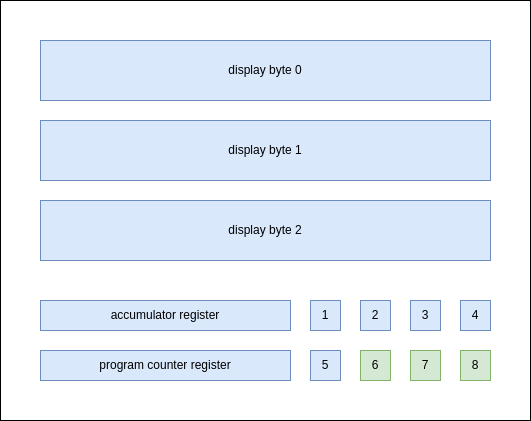

The diagram above was exported from draw.io. Its source (the exported page's mxGraphModel, read from the mxfile embedded in the PNG):
<mxGraphModel dx="2602" dy="1154" grid="1" gridSize="10" guides="1" tooltips="1" connect="1" arrows="1" fold="1" page="1" pageScale="1" pageWidth="850" pageHeight="1100" math="0" shadow="0">
  <root>
    <mxCell id="0" />
    <mxCell id="1" parent="0" />
    <mxCell id="15" value="" style="rounded=0;whiteSpace=wrap;html=1;" vertex="1" parent="1">
      <mxGeometry x="40" y="40" width="530" height="420" as="geometry" />
    </mxCell>
    <mxCell id="2" value="display byte 0" style="rounded=0;whiteSpace=wrap;html=1;fillColor=#dae8fc;strokeColor=#6c8ebf;" vertex="1" parent="1">
      <mxGeometry x="80" y="80" width="450" height="60" as="geometry" />
    </mxCell>
    <mxCell id="3" value="display byte 1" style="rounded=0;whiteSpace=wrap;html=1;fillColor=#dae8fc;strokeColor=#6c8ebf;" vertex="1" parent="1">
      <mxGeometry x="80" y="160" width="450" height="60" as="geometry" />
    </mxCell>
    <mxCell id="4" value="display byte 2" style="rounded=0;whiteSpace=wrap;html=1;fillColor=#dae8fc;strokeColor=#6c8ebf;" vertex="1" parent="1">
      <mxGeometry x="80" y="240" width="450" height="60" as="geometry" />
    </mxCell>
    <mxCell id="5" value="accumulator register" style="rounded=0;whiteSpace=wrap;html=1;fillColor=#dae8fc;strokeColor=#6c8ebf;" vertex="1" parent="1">
      <mxGeometry x="80" y="340" width="250" height="30" as="geometry" />
    </mxCell>
    <mxCell id="6" value="program counter register" style="rounded=0;whiteSpace=wrap;html=1;fillColor=#dae8fc;strokeColor=#6c8ebf;" vertex="1" parent="1">
      <mxGeometry x="80" y="390" width="250" height="30" as="geometry" />
    </mxCell>
    <mxCell id="7" value="1" style="rounded=0;whiteSpace=wrap;html=1;fillColor=#dae8fc;strokeColor=#6c8ebf;" vertex="1" parent="1">
      <mxGeometry x="350" y="340" width="30" height="30" as="geometry" />
    </mxCell>
    <mxCell id="8" value="2" style="rounded=0;whiteSpace=wrap;html=1;fillColor=#dae8fc;strokeColor=#6c8ebf;" vertex="1" parent="1">
      <mxGeometry x="400" y="340" width="30" height="30" as="geometry" />
    </mxCell>
    <mxCell id="9" value="3" style="rounded=0;whiteSpace=wrap;html=1;fillColor=#dae8fc;strokeColor=#6c8ebf;" vertex="1" parent="1">
      <mxGeometry x="450" y="340" width="30" height="30" as="geometry" />
    </mxCell>
    <mxCell id="10" value="4" style="rounded=0;whiteSpace=wrap;html=1;fillColor=#dae8fc;strokeColor=#6c8ebf;" vertex="1" parent="1">
      <mxGeometry x="500" y="340" width="30" height="30" as="geometry" />
    </mxCell>
    <mxCell id="11" value="5" style="rounded=0;whiteSpace=wrap;html=1;fillColor=#dae8fc;strokeColor=#6c8ebf;" vertex="1" parent="1">
      <mxGeometry x="350" y="390" width="30" height="30" as="geometry" />
    </mxCell>
    <mxCell id="12" value="6" style="rounded=0;whiteSpace=wrap;html=1;fillColor=#d5e8d4;strokeColor=#82b366;" vertex="1" parent="1">
      <mxGeometry x="400" y="390" width="30" height="30" as="geometry" />
    </mxCell>
    <mxCell id="13" value="7" style="rounded=0;whiteSpace=wrap;html=1;fillColor=#d5e8d4;strokeColor=#82b366;" vertex="1" parent="1">
      <mxGeometry x="450" y="390" width="30" height="30" as="geometry" />
    </mxCell>
    <mxCell id="14" value="8" style="rounded=0;whiteSpace=wrap;html=1;fillColor=#d5e8d4;strokeColor=#82b366;" vertex="1" parent="1">
      <mxGeometry x="500" y="390" width="30" height="30" as="geometry" />
    </mxCell>
  </root>
</mxGraphModel>